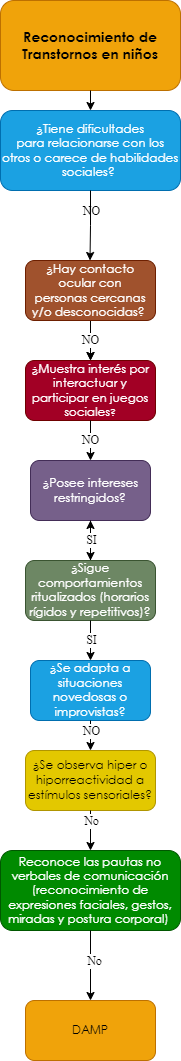

The diagram above was exported from draw.io. Its source (the exported page's mxGraphModel, read from the mxfile embedded in the PNG):
<mxGraphModel dx="-1613" dy="463" grid="1" gridSize="10" guides="1" tooltips="1" connect="1" arrows="1" fold="1" page="1" pageScale="1" pageWidth="827" pageHeight="1169" math="0" shadow="0">
  <root>
    <mxCell id="0" />
    <mxCell id="1" parent="0" />
    <mxCell id="aD3l8rFZ2b-N-G4bENQS-1" value="&lt;span style=&quot;font-family: &amp;quot;Century Gothic&amp;quot;, sans-serif;&quot;&gt;&lt;font style=&quot;font-size: 14px;&quot;&gt;&lt;b style=&quot;&quot;&gt;Reconocimiento de Transtornos en niños&lt;/b&gt;&lt;/font&gt;&lt;/span&gt;" style="rounded=1;whiteSpace=wrap;html=1;fillColor=#f0a30a;strokeColor=#BD7000;fontColor=#000000;gradientColor=none;glass=0;sketch=0;shadow=0;" vertex="1" parent="1">
      <mxGeometry x="2850" y="40" width="180" height="90" as="geometry" />
    </mxCell>
    <mxCell id="aD3l8rFZ2b-N-G4bENQS-2" value="" style="endArrow=classic;html=1;exitX=0.5;exitY=1;exitDx=0;exitDy=0;entryX=0.5;entryY=0;entryDx=0;entryDy=0;" edge="1" parent="1" source="aD3l8rFZ2b-N-G4bENQS-1" target="aD3l8rFZ2b-N-G4bENQS-3">
      <mxGeometry width="50" height="50" relative="1" as="geometry">
        <mxPoint x="2880" y="270" as="sourcePoint" />
        <mxPoint x="2860" y="220" as="targetPoint" />
      </mxGeometry>
    </mxCell>
    <mxCell id="aD3l8rFZ2b-N-G4bENQS-3" value="&lt;div style=&quot;&quot;&gt;&lt;div style=&quot;&quot;&gt;&lt;p style=&quot;&quot; class=&quot;MsoNormal&quot;&gt;&lt;span style=&quot;line-height: 107%; font-family: &amp;quot;Century Gothic&amp;quot;, sans-serif;&quot;&gt;¿Tiene dificultades&lt;br/&gt;para relacionarse con los otros o carece de habilidades sociales?&amp;nbsp;&lt;/span&gt;&lt;/p&gt;&lt;/div&gt;&lt;/div&gt;" style="rounded=1;whiteSpace=wrap;html=1;shadow=0;glass=0;sketch=0;align=center;fillColor=#1ba1e2;fontColor=#ffffff;strokeColor=#006EAF;" vertex="1" parent="1">
      <mxGeometry x="2850" y="150" width="180" height="80" as="geometry" />
    </mxCell>
    <mxCell id="t3sMvfLVy5kXBR0qUOu3-1" value="" style="edgeStyle=orthogonalEdgeStyle;rounded=0;orthogonalLoop=1;jettySize=auto;html=1;fontFamily=Georgia;fontSize=12;fontColor=#FFFFFF;" edge="1" parent="1" source="aD3l8rFZ2b-N-G4bENQS-4" target="aD3l8rFZ2b-N-G4bENQS-6">
      <mxGeometry relative="1" as="geometry" />
    </mxCell>
    <mxCell id="qqU8YkTIyBjMf8gT9aXJ-1" value="" style="edgeStyle=orthogonalEdgeStyle;rounded=0;orthogonalLoop=1;jettySize=auto;html=1;fontFamily=Georgia;fontSize=12;fontColor=#FFFFFF;" edge="1" parent="1" source="aD3l8rFZ2b-N-G4bENQS-4" target="aD3l8rFZ2b-N-G4bENQS-6">
      <mxGeometry relative="1" as="geometry" />
    </mxCell>
    <mxCell id="aD3l8rFZ2b-N-G4bENQS-4" value="&lt;p class=&quot;MsoNormal&quot;&gt;&lt;span style=&quot;line-height: 107%; font-family: &amp;quot;Century Gothic&amp;quot;, sans-serif;&quot;&gt;&lt;font style=&quot;font-size: 12px;&quot;&gt;¿Hay contacto ocular con&lt;br/&gt;personas cercanas y/o desconocidas?&lt;/font&gt;&lt;/span&gt;&lt;span style=&quot;font-size:12.0pt;line-height:107%;font-family:&lt;br/&gt;&amp;quot;Century Gothic&amp;quot;,sans-serif;mso-bidi-font-family:Arial&quot;&gt;&amp;nbsp;&lt;/span&gt;&lt;/p&gt;" style="rounded=1;whiteSpace=wrap;html=1;shadow=0;glass=0;sketch=0;fontFamily=Helvetica;fontSize=12;fontColor=#ffffff;fillColor=#a0522d;strokeColor=#6D1F00;" vertex="1" parent="1">
      <mxGeometry x="2875" y="300" width="130" height="60" as="geometry" />
    </mxCell>
    <mxCell id="aD3l8rFZ2b-N-G4bENQS-6" value="&lt;span style=&quot;line-height: 107%; font-family: &amp;quot;Century Gothic&amp;quot;, sans-serif;&quot;&gt;&lt;font style=&quot;font-size: 12px;&quot;&gt;¿&lt;/font&gt;&lt;/span&gt;&lt;span style=&quot;line-height: 107%; font-family: &amp;quot;Century Gothic&amp;quot;, sans-serif;&quot;&gt;Muestra interés por&lt;br/&gt;interactuar y participar en juegos sociales&lt;font size=&quot;1&quot;&gt;?&lt;/font&gt;&lt;/span&gt;" style="rounded=1;whiteSpace=wrap;html=1;shadow=0;glass=0;sketch=0;fontFamily=Times New Roman;fontSize=12;fontColor=#ffffff;fillColor=#a20025;strokeColor=#6F0000;" vertex="1" parent="1">
      <mxGeometry x="2875" y="400" width="130" height="60" as="geometry" />
    </mxCell>
    <mxCell id="aD3l8rFZ2b-N-G4bENQS-8" value="&lt;p class=&quot;MsoNormal&quot;&gt;&lt;span style=&quot;line-height: 107%; font-family: &amp;quot;Century Gothic&amp;quot;, sans-serif;&quot;&gt;&lt;font style=&quot;font-size: 12px;&quot;&gt;¿Posee intereses&lt;br&gt;restringidos?&lt;/font&gt;&lt;span style=&quot;font-size: 12pt;&quot;&gt;&lt;/span&gt;&lt;/span&gt;&lt;/p&gt;" style="rounded=1;whiteSpace=wrap;html=1;shadow=0;glass=0;sketch=0;fontFamily=Times New Roman;fontSize=12;fontColor=#ffffff;fillColor=#76608a;strokeColor=#432D57;" vertex="1" parent="1">
      <mxGeometry x="2880" y="500" width="120" height="60" as="geometry" />
    </mxCell>
    <mxCell id="aD3l8rFZ2b-N-G4bENQS-9" value="" style="endArrow=classic;html=1;fontFamily=Times New Roman;fontSize=12;fontColor=#000000;exitX=0.5;exitY=1;exitDx=0;exitDy=0;entryX=0.5;entryY=0;entryDx=0;entryDy=0;" edge="1" parent="1" source="aD3l8rFZ2b-N-G4bENQS-6" target="aD3l8rFZ2b-N-G4bENQS-8">
      <mxGeometry width="50" height="50" relative="1" as="geometry">
        <mxPoint x="2940" y="870" as="sourcePoint" />
        <mxPoint x="2990" y="820" as="targetPoint" />
      </mxGeometry>
    </mxCell>
    <mxCell id="ip9bj1CbtBJmvSCijtw4-9" value="" style="edgeStyle=orthogonalEdgeStyle;rounded=0;orthogonalLoop=1;jettySize=auto;html=1;fontFamily=Georgia;fontSize=12;fontColor=#FFFFFF;" edge="1" parent="1" source="aD3l8rFZ2b-N-G4bENQS-11" target="aD3l8rFZ2b-N-G4bENQS-8">
      <mxGeometry relative="1" as="geometry" />
    </mxCell>
    <mxCell id="aD3l8rFZ2b-N-G4bENQS-11" value="&lt;p class=&quot;MsoNormal&quot;&gt;&lt;span style=&quot;line-height: 107%; font-family: &amp;quot;Century Gothic&amp;quot;, sans-serif;&quot;&gt;&lt;font style=&quot;font-size: 12px;&quot;&gt;¿Sigue&lt;/font&gt;&lt;/span&gt;&lt;span&gt; &lt;/span&gt;&lt;span style=&quot;line-height: 107%; font-family: &amp;quot;Century Gothic&amp;quot;, sans-serif;&quot;&gt;&lt;font style=&quot;font-size: 12px;&quot;&gt;comportamientos&lt;br&gt;ritualizados (horarios rígidos y repetitivos)?&lt;/font&gt;&lt;span style=&quot;font-size: 12pt;&quot;&gt;&lt;/span&gt;&lt;/span&gt;&lt;/p&gt;" style="rounded=1;whiteSpace=wrap;html=1;shadow=0;glass=0;sketch=0;fontFamily=Times New Roman;fontSize=12;fontColor=#ffffff;fillColor=#6d8764;strokeColor=#3A5431;" vertex="1" parent="1">
      <mxGeometry x="2875" y="600" width="130" height="60" as="geometry" />
    </mxCell>
    <mxCell id="aD3l8rFZ2b-N-G4bENQS-12" value="NO" style="endArrow=classic;html=1;fontFamily=Times New Roman;fontSize=12;fontColor=#000000;entryX=0.5;entryY=0;entryDx=0;entryDy=0;exitX=0.5;exitY=1;exitDx=0;exitDy=0;" edge="1" parent="1" source="aD3l8rFZ2b-N-G4bENQS-8" target="aD3l8rFZ2b-N-G4bENQS-11">
      <mxGeometry x="-1" y="-180" width="50" height="50" relative="1" as="geometry">
        <mxPoint x="2975" y="940" as="sourcePoint" />
        <mxPoint x="2890" y="1210" as="targetPoint" />
        <mxPoint x="180" y="-180" as="offset" />
      </mxGeometry>
    </mxCell>
    <mxCell id="aD3l8rFZ2b-N-G4bENQS-13" value="&lt;p class=&quot;MsoNormal&quot;&gt;&lt;span style=&quot;line-height: 107%; font-family: &amp;quot;Century Gothic&amp;quot;, sans-serif;&quot;&gt;&lt;font style=&quot;font-size: 12px;&quot;&gt;&lt;span style=&quot;background-color: initial;&quot;&gt;¿Se adapta a situaciones&lt;br&gt;novedosas o improvistas&lt;/span&gt;?&lt;/font&gt;&lt;span style=&quot;font-size: 12pt;&quot;&gt;&lt;/span&gt;&lt;/span&gt;&lt;/p&gt;" style="rounded=1;whiteSpace=wrap;html=1;shadow=0;glass=0;sketch=0;fontFamily=Times New Roman;fontSize=12;fontColor=#ffffff;fillColor=#1ba1e2;strokeColor=#006EAF;" vertex="1" parent="1">
      <mxGeometry x="2880" y="700" width="120" height="60" as="geometry" />
    </mxCell>
    <mxCell id="aD3l8rFZ2b-N-G4bENQS-14" value="" style="endArrow=classic;html=1;fontFamily=Times New Roman;fontSize=12;fontColor=#000000;exitX=0.5;exitY=1;exitDx=0;exitDy=0;entryX=0.5;entryY=0;entryDx=0;entryDy=0;" edge="1" parent="1" source="aD3l8rFZ2b-N-G4bENQS-11" target="aD3l8rFZ2b-N-G4bENQS-13">
      <mxGeometry width="50" height="50" relative="1" as="geometry">
        <mxPoint x="2880" y="1080" as="sourcePoint" />
        <mxPoint x="2985" y="1090" as="targetPoint" />
      </mxGeometry>
    </mxCell>
    <mxCell id="aD3l8rFZ2b-N-G4bENQS-15" value="NO" style="edgeLabel;html=1;align=center;verticalAlign=middle;resizable=0;points=[];fontSize=12;fontFamily=Times New Roman;fontColor=#000000;" vertex="1" connectable="0" parent="aD3l8rFZ2b-N-G4bENQS-14">
      <mxGeometry x="-0.2062" y="-3" relative="1" as="geometry">
        <mxPoint x="3" y="-426" as="offset" />
      </mxGeometry>
    </mxCell>
    <mxCell id="aD3l8rFZ2b-N-G4bENQS-16" value="&lt;p class=&quot;MsoNormal&quot;&gt;&lt;span style=&quot;line-height: 107%; font-family: &amp;quot;Century Gothic&amp;quot;, sans-serif;&quot;&gt;&lt;font style=&quot;font-size: 12px;&quot;&gt;&lt;span style=&quot;background-color: initial;&quot;&gt;¿Se observa hiper o&lt;br/&gt;hiporreactividad a estímulos sensoriales?&lt;/span&gt;&lt;/font&gt;&lt;span style=&quot;font-size: 12pt;&quot;&gt;&lt;/span&gt;&lt;/span&gt;&lt;/p&gt;" style="rounded=1;whiteSpace=wrap;html=1;shadow=0;glass=0;sketch=0;fontFamily=Times New Roman;fontSize=12;fontColor=#000000;fillColor=#e3c800;strokeColor=#B09500;" vertex="1" parent="1">
      <mxGeometry x="2875" y="790" width="130" height="60" as="geometry" />
    </mxCell>
    <mxCell id="aD3l8rFZ2b-N-G4bENQS-17" value="NO" style="endArrow=classic;html=1;fontFamily=Times New Roman;fontSize=12;fontColor=#000000;entryX=0.5;entryY=0;entryDx=0;entryDy=0;exitX=0.5;exitY=1;exitDx=0;exitDy=0;" edge="1" parent="1" source="aD3l8rFZ2b-N-G4bENQS-13" target="aD3l8rFZ2b-N-G4bENQS-16">
      <mxGeometry x="-1" y="-280" width="50" height="50" relative="1" as="geometry">
        <mxPoint x="2975" y="1210" as="sourcePoint" />
        <mxPoint x="2890" y="1480" as="targetPoint" />
        <mxPoint x="280" y="-280" as="offset" />
      </mxGeometry>
    </mxCell>
    <mxCell id="aD3l8rFZ2b-N-G4bENQS-18" value="" style="endArrow=classic;html=1;fontFamily=Times New Roman;fontSize=12;fontColor=#000000;exitX=0.5;exitY=1;exitDx=0;exitDy=0;entryX=0.5;entryY=0;entryDx=0;entryDy=0;" edge="1" parent="1" source="aD3l8rFZ2b-N-G4bENQS-16" target="aD3l8rFZ2b-N-G4bENQS-20">
      <mxGeometry width="50" height="50" relative="1" as="geometry">
        <mxPoint x="2880" y="1350" as="sourcePoint" />
        <mxPoint x="2975" y="1420" as="targetPoint" />
      </mxGeometry>
    </mxCell>
    <mxCell id="aD3l8rFZ2b-N-G4bENQS-19" value="NO" style="edgeLabel;html=1;align=center;verticalAlign=middle;resizable=0;points=[];fontSize=12;fontFamily=Times New Roman;fontColor=#000000;" vertex="1" connectable="0" parent="aD3l8rFZ2b-N-G4bENQS-18">
      <mxGeometry x="-0.2062" y="-3" relative="1" as="geometry">
        <mxPoint x="3" y="-96" as="offset" />
      </mxGeometry>
    </mxCell>
    <mxCell id="aD3l8rFZ2b-N-G4bENQS-20" value="&lt;p class=&quot;MsoNormal&quot;&gt;&lt;span style=&quot;line-height: 107%; font-family: &amp;quot;Century Gothic&amp;quot;, sans-serif;&quot;&gt;Reconoce las pautas no&lt;br/&gt;verbales de comunicación (reconocimiento de expresiones faciales, gestos,&lt;br/&gt;miradas y postura corporal)&amp;nbsp;&lt;/span&gt;&lt;/p&gt;" style="rounded=1;whiteSpace=wrap;html=1;shadow=0;glass=0;sketch=0;fontFamily=Times New Roman;fontSize=12;fontColor=#ffffff;fillColor=#008a00;strokeColor=#005700;" vertex="1" parent="1">
      <mxGeometry x="2850" y="890" width="180" height="80" as="geometry" />
    </mxCell>
    <mxCell id="aD3l8rFZ2b-N-G4bENQS-21" value="" style="endArrow=classic;html=1;fontFamily=Times New Roman;fontSize=12;fontColor=#000000;exitX=0.5;exitY=1;exitDx=0;exitDy=0;entryX=0.5;entryY=0;entryDx=0;entryDy=0;" edge="1" parent="1" source="aD3l8rFZ2b-N-G4bENQS-20">
      <mxGeometry width="50" height="50" relative="1" as="geometry">
        <mxPoint x="2950" y="1160" as="sourcePoint" />
        <mxPoint x="2940" y="1040" as="targetPoint" />
      </mxGeometry>
    </mxCell>
    <mxCell id="aD3l8rFZ2b-N-G4bENQS-22" value="No" style="edgeLabel;html=1;align=center;verticalAlign=middle;resizable=0;points=[];fontSize=12;fontFamily=Times New Roman;fontColor=#000000;" vertex="1" connectable="0" parent="aD3l8rFZ2b-N-G4bENQS-21">
      <mxGeometry x="-0.2062" y="-3" relative="1" as="geometry">
        <mxPoint x="3" y="-138" as="offset" />
      </mxGeometry>
    </mxCell>
    <mxCell id="3ZjU3SVEQk8M8dNIJLRC-2" value="No" style="edgeLabel;html=1;align=center;verticalAlign=middle;resizable=0;points=[];fontSize=12;fontFamily=Times New Roman;fontColor=#000000;" vertex="1" connectable="0" parent="1">
      <mxGeometry x="2930" y="1000" as="geometry">
        <mxPoint x="13" as="offset" />
      </mxGeometry>
    </mxCell>
    <mxCell id="44j0cRLcFjftR2njgkKi-1" value="&lt;p class=&quot;MsoNormal&quot;&gt;&lt;font face=&quot;Century Gothic, sans-serif&quot;&gt;DAMP&lt;/font&gt;&lt;/p&gt;" style="rounded=1;whiteSpace=wrap;html=1;shadow=0;glass=0;sketch=0;fontFamily=Times New Roman;fontSize=12;fontColor=#000000;fillColor=#f0a30a;strokeColor=#BD7000;" vertex="1" parent="1">
      <mxGeometry x="2875" y="1040" width="130" height="60" as="geometry" />
    </mxCell>
    <mxCell id="ip9bj1CbtBJmvSCijtw4-1" value="SI" style="edgeLabel;html=1;align=center;verticalAlign=middle;resizable=0;points=[];fontSize=12;fontFamily=Times New Roman;fontColor=#000000;" vertex="1" connectable="0" parent="1">
      <mxGeometry x="2750" y="940" as="geometry">
        <mxPoint x="190" y="-261" as="offset" />
      </mxGeometry>
    </mxCell>
    <mxCell id="ip9bj1CbtBJmvSCijtw4-5" value="SI" style="edgeLabel;html=1;align=center;verticalAlign=middle;resizable=0;points=[];fontSize=12;fontFamily=Times New Roman;fontColor=#000000;" vertex="1" connectable="0" parent="1">
      <mxGeometry x="2750" y="840" as="geometry">
        <mxPoint x="190" y="-261" as="offset" />
      </mxGeometry>
    </mxCell>
    <mxCell id="ip9bj1CbtBJmvSCijtw4-6" value="" style="edgeStyle=orthogonalEdgeStyle;rounded=0;orthogonalLoop=1;jettySize=auto;html=1;fontFamily=Georgia;fontSize=12;fontColor=#FFFFFF;exitX=0.5;exitY=1;exitDx=0;exitDy=0;" edge="1" parent="1" source="aD3l8rFZ2b-N-G4bENQS-3">
      <mxGeometry relative="1" as="geometry">
        <mxPoint x="2939.5" y="260" as="sourcePoint" />
        <mxPoint x="2939.5" y="300" as="targetPoint" />
        <Array as="points">
          <mxPoint x="2940" y="265" />
        </Array>
      </mxGeometry>
    </mxCell>
  </root>
</mxGraphModel>